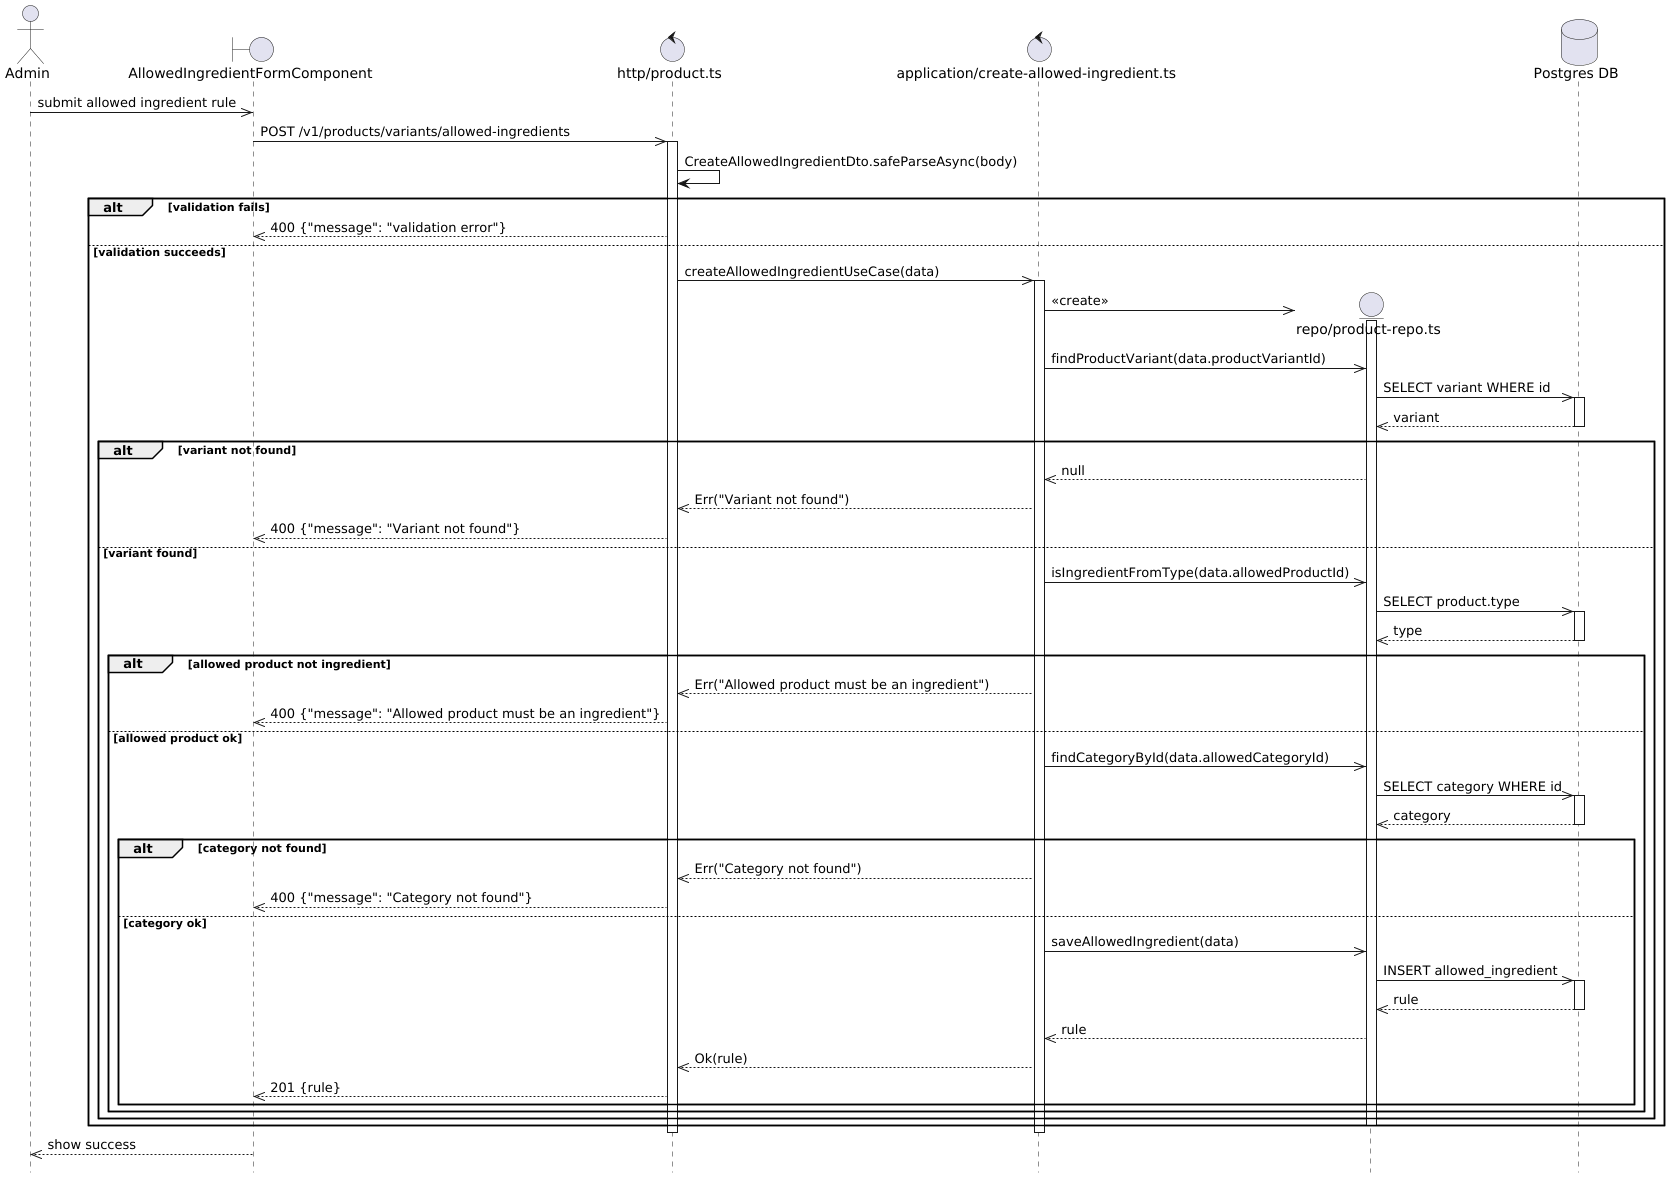

The diagram above was rendered by PlantUML. Its source (embedded in the PNG):
@startuml Allowed Ingredient Create Flow
hide footbox

actor Admin

boundary "AllowedIngredientFormComponent" as Component
control "http/product.ts" as Http
control "application/create-allowed-ingredient.ts" as UseCase

Admin ->> Component: submit allowed ingredient rule

Component ->> Http: POST /v1/products/variants/allowed-ingredients
activate Http

Http -> Http: CreateAllowedIngredientDto.safeParseAsync(body)

alt validation fails
    Http -->> Component: 400 {"message": "validation error"}
else validation succeeds
    Http ->> UseCase: createAllowedIngredientUseCase(data)
    activate UseCase

    create entity "repo/product-repo.ts" as ProductRepo
    database "Postgres DB" as DB
    UseCase ->> ProductRepo: <<create>>
    activate ProductRepo

    UseCase ->> ProductRepo: findProductVariant(data.productVariantId)
    ProductRepo ->> DB: SELECT variant WHERE id
    activate DB
    DB -->> ProductRepo: variant
    deactivate DB

    alt variant not found
        ProductRepo -->> UseCase: null
        UseCase -->> Http: Err("Variant not found")
        Http -->> Component: 400 {"message": "Variant not found"}
    else variant found
        UseCase ->> ProductRepo: isIngredientFromType(data.allowedProductId)
        ProductRepo ->> DB: SELECT product.type
        activate DB
        DB -->> ProductRepo: type
        deactivate DB

        alt allowed product not ingredient
            UseCase -->> Http: Err("Allowed product must be an ingredient")
            Http -->> Component: 400 {"message": "Allowed product must be an ingredient"}
        else allowed product ok
            UseCase ->> ProductRepo: findCategoryById(data.allowedCategoryId)
            ProductRepo ->> DB: SELECT category WHERE id
            activate DB
            DB -->> ProductRepo: category
            deactivate DB

            alt category not found
                UseCase -->> Http: Err("Category not found")
                Http -->> Component: 400 {"message": "Category not found"}
            else category ok
                UseCase ->> ProductRepo: saveAllowedIngredient(data)
                ProductRepo ->> DB: INSERT allowed_ingredient
                activate DB
                DB -->> ProductRepo: rule
                deactivate DB

                ProductRepo -->> UseCase: rule
                UseCase -->> Http: Ok(rule)
                Http -->> Component: 201 {rule}
            end
        end
    end

    deactivate ProductRepo
end

deactivate UseCase
deactivate Http

Component -->> Admin: show success

@enduml